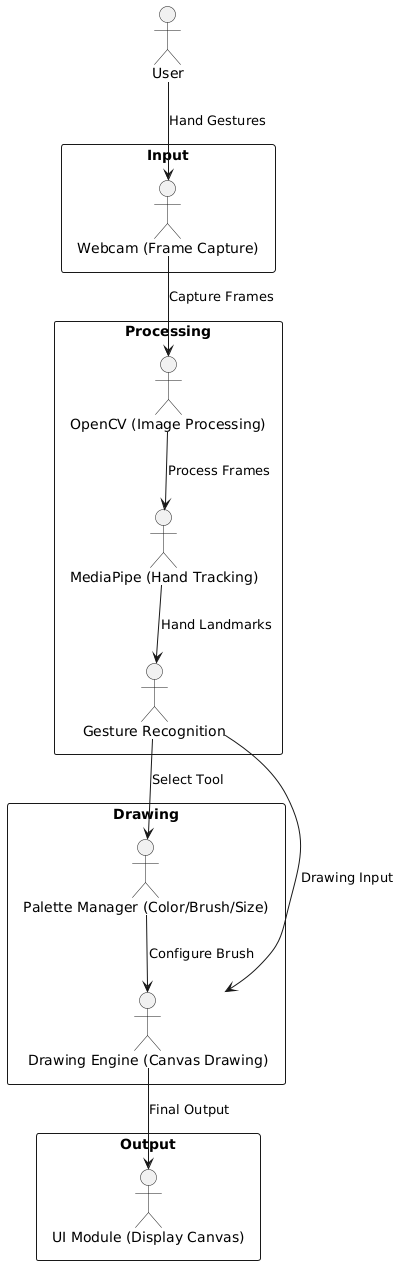

The diagram above was rendered by PlantUML. Its source (embedded in the PNG):
@startuml
skinparam packageStyle rectangle

actor User as U

' INPUT PART
package "Input" {
    :Webcam (Frame Capture): as W
}

' PROCESSING PART
package "Processing" {
    :OpenCV (Image Processing): as O
    :MediaPipe (Hand Tracking): as M
    :Gesture Recognition: as G
}

' DRAWING PART
package "Drawing" {
    :Palette Manager (Color/Brush/Size): as P
    :Drawing Engine (Canvas Drawing): as D
}

' OUTPUT PART
package "Output" {
    :UI Module (Display Canvas): as UI
}

' Now connect non-linearly (for natural architecture look)
U --> W : Hand Gestures
W --> O : Capture Frames
O --> M : Process Frames
M --> G : Hand Landmarks

G --> P : Select Tool
P --> D : Configure Brush
G --> D : Drawing Input
D --> UI : Final Output
@enduml